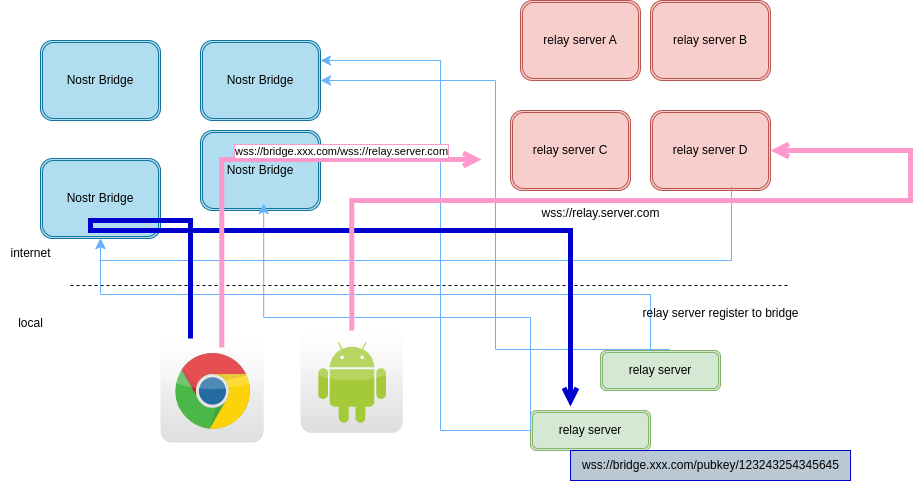

The diagram above was exported from draw.io. Its source (the exported page's mxGraphModel, read from the mxfile embedded in the PNG):
<mxGraphModel dx="1223" dy="593" grid="1" gridSize="10" guides="1" tooltips="1" connect="1" arrows="1" fold="1" page="1" pageScale="1" pageWidth="827" pageHeight="1169" math="0" shadow="0">
  <root>
    <mxCell id="0" />
    <mxCell id="1" parent="0" />
    <mxCell id="UFnYfvyeOZEN4yrEpSMv-1" value="relay server A" style="shape=ext;double=1;rounded=1;whiteSpace=wrap;html=1;fillColor=#f8cecc;strokeColor=#b85450;" vertex="1" parent="1">
      <mxGeometry x="520" y="20" width="120" height="80" as="geometry" />
    </mxCell>
    <mxCell id="UFnYfvyeOZEN4yrEpSMv-2" value="relay server C" style="shape=ext;double=1;rounded=1;whiteSpace=wrap;html=1;fillColor=#f8cecc;strokeColor=#b85450;" vertex="1" parent="1">
      <mxGeometry x="510" y="130" width="120" height="80" as="geometry" />
    </mxCell>
    <mxCell id="UFnYfvyeOZEN4yrEpSMv-3" value="relay server D" style="shape=ext;double=1;rounded=1;whiteSpace=wrap;html=1;fillColor=#f8cecc;strokeColor=#b85450;" vertex="1" parent="1">
      <mxGeometry x="650" y="130" width="120" height="80" as="geometry" />
    </mxCell>
    <mxCell id="UFnYfvyeOZEN4yrEpSMv-4" value="relay server B" style="shape=ext;double=1;rounded=1;whiteSpace=wrap;html=1;fillColor=#f8cecc;strokeColor=#b85450;" vertex="1" parent="1">
      <mxGeometry x="650" y="20" width="120" height="80" as="geometry" />
    </mxCell>
    <mxCell id="UFnYfvyeOZEN4yrEpSMv-6" value="" style="line;strokeWidth=1;html=1;dashed=1;" vertex="1" parent="1">
      <mxGeometry x="70" y="300" width="720" height="10" as="geometry" />
    </mxCell>
    <mxCell id="UFnYfvyeOZEN4yrEpSMv-7" value="internet" style="text;html=1;align=center;verticalAlign=middle;resizable=0;points=[];autosize=1;strokeColor=none;fillColor=none;" vertex="1" parent="1">
      <mxGeometry y="258" width="60" height="30" as="geometry" />
    </mxCell>
    <mxCell id="UFnYfvyeOZEN4yrEpSMv-8" value="local" style="text;html=1;align=center;verticalAlign=middle;resizable=0;points=[];autosize=1;strokeColor=none;fillColor=none;" vertex="1" parent="1">
      <mxGeometry x="5" y="328" width="50" height="30" as="geometry" />
    </mxCell>
    <mxCell id="UFnYfvyeOZEN4yrEpSMv-9" value="relay server" style="shape=ext;double=1;rounded=1;whiteSpace=wrap;html=1;fillColor=#d5e8d4;strokeColor=#82b366;" vertex="1" parent="1">
      <mxGeometry x="600" y="370" width="120" height="40" as="geometry" />
    </mxCell>
    <mxCell id="UFnYfvyeOZEN4yrEpSMv-10" value="Nostr Bridge" style="shape=ext;double=1;rounded=1;whiteSpace=wrap;html=1;fillColor=#b1ddf0;strokeColor=#10739e;" vertex="1" parent="1">
      <mxGeometry x="40" y="60" width="120" height="80" as="geometry" />
    </mxCell>
    <mxCell id="UFnYfvyeOZEN4yrEpSMv-11" value="" style="dashed=0;outlineConnect=0;html=1;align=center;labelPosition=center;verticalLabelPosition=bottom;verticalAlign=top;shape=mxgraph.webicons.chrome;gradientColor=#DFDEDE" vertex="1" parent="1">
      <mxGeometry x="160" y="358" width="103.2" height="104" as="geometry" />
    </mxCell>
    <mxCell id="UFnYfvyeOZEN4yrEpSMv-12" value="" style="dashed=0;outlineConnect=0;html=1;align=center;labelPosition=center;verticalLabelPosition=bottom;verticalAlign=top;shape=mxgraph.webicons.android;gradientColor=#DFDEDE" vertex="1" parent="1">
      <mxGeometry x="300" y="350" width="102.4" height="102.4" as="geometry" />
    </mxCell>
    <mxCell id="UFnYfvyeOZEN4yrEpSMv-13" value="Nostr Bridge" style="shape=ext;double=1;rounded=1;whiteSpace=wrap;html=1;fillColor=#b1ddf0;strokeColor=#10739e;" vertex="1" parent="1">
      <mxGeometry x="40" y="178" width="120" height="80" as="geometry" />
    </mxCell>
    <mxCell id="UFnYfvyeOZEN4yrEpSMv-14" value="Nostr Bridge" style="shape=ext;double=1;rounded=1;whiteSpace=wrap;html=1;fillColor=#b1ddf0;strokeColor=#10739e;" vertex="1" parent="1">
      <mxGeometry x="200" y="150" width="120" height="80" as="geometry" />
    </mxCell>
    <mxCell id="UFnYfvyeOZEN4yrEpSMv-15" value="Nostr Bridge" style="shape=ext;double=1;rounded=1;whiteSpace=wrap;html=1;fillColor=#b1ddf0;strokeColor=#10739e;" vertex="1" parent="1">
      <mxGeometry x="200" y="60" width="120" height="80" as="geometry" />
    </mxCell>
    <mxCell id="UFnYfvyeOZEN4yrEpSMv-16" value="relay server" style="shape=ext;double=1;rounded=1;whiteSpace=wrap;html=1;fillColor=#d5e8d4;strokeColor=#82b366;" vertex="1" parent="1">
      <mxGeometry x="530" y="430" width="120" height="40" as="geometry" />
    </mxCell>
    <mxCell id="UFnYfvyeOZEN4yrEpSMv-17" value="" style="edgeStyle=elbowEdgeStyle;elbow=vertical;endArrow=classic;html=1;curved=0;rounded=0;endSize=8;startSize=8;exitX=0;exitY=0.5;exitDx=0;exitDy=0;strokeColor=#66B2FF;" edge="1" parent="1" source="UFnYfvyeOZEN4yrEpSMv-16">
      <mxGeometry width="50" height="50" relative="1" as="geometry">
        <mxPoint x="493.2" y="463" as="sourcePoint" />
        <mxPoint x="263.2" y="223" as="targetPoint" />
      </mxGeometry>
    </mxCell>
    <mxCell id="UFnYfvyeOZEN4yrEpSMv-19" value="" style="edgeStyle=elbowEdgeStyle;elbow=horizontal;endArrow=classic;html=1;curved=0;rounded=0;endSize=8;startSize=8;exitX=0.575;exitY=-0.025;exitDx=0;exitDy=0;exitPerimeter=0;strokeColor=#66B2FF;" edge="1" parent="1" source="UFnYfvyeOZEN4yrEpSMv-9" target="UFnYfvyeOZEN4yrEpSMv-15">
      <mxGeometry width="50" height="50" relative="1" as="geometry">
        <mxPoint x="390" y="210" as="sourcePoint" />
        <mxPoint x="440" y="160" as="targetPoint" />
      </mxGeometry>
    </mxCell>
    <mxCell id="UFnYfvyeOZEN4yrEpSMv-20" value="" style="edgeStyle=elbowEdgeStyle;elbow=vertical;endArrow=classic;html=1;curved=0;rounded=0;endSize=8;startSize=8;strokeColor=#66B2FF;" edge="1" parent="1" target="UFnYfvyeOZEN4yrEpSMv-13">
      <mxGeometry width="50" height="50" relative="1" as="geometry">
        <mxPoint x="650" y="370" as="sourcePoint" />
        <mxPoint x="440" y="160" as="targetPoint" />
      </mxGeometry>
    </mxCell>
    <mxCell id="UFnYfvyeOZEN4yrEpSMv-21" value="relay server register to bridge" style="text;html=1;align=center;verticalAlign=middle;resizable=0;points=[];autosize=1;strokeColor=none;fillColor=none;" vertex="1" parent="1">
      <mxGeometry x="630" y="318" width="180" height="30" as="geometry" />
    </mxCell>
    <mxCell id="UFnYfvyeOZEN4yrEpSMv-22" value="" style="edgeStyle=elbowEdgeStyle;elbow=vertical;endArrow=classic;html=1;curved=0;rounded=0;endSize=8;startSize=8;exitX=0.675;exitY=0.95;exitDx=0;exitDy=0;exitPerimeter=0;strokeColor=#66B2FF;" edge="1" parent="1" source="UFnYfvyeOZEN4yrEpSMv-3" target="UFnYfvyeOZEN4yrEpSMv-13">
      <mxGeometry width="50" height="50" relative="1" as="geometry">
        <mxPoint x="390" y="210" as="sourcePoint" />
        <mxPoint x="440" y="160" as="targetPoint" />
        <Array as="points">
          <mxPoint x="731" y="280" />
          <mxPoint x="440" y="240" />
        </Array>
      </mxGeometry>
    </mxCell>
    <mxCell id="UFnYfvyeOZEN4yrEpSMv-25" value="" style="edgeStyle=segmentEdgeStyle;endArrow=classic;html=1;curved=0;rounded=0;endSize=8;startSize=8;entryX=1;entryY=0.25;entryDx=0;entryDy=0;strokeColor=#66B2FF;" edge="1" parent="1" source="UFnYfvyeOZEN4yrEpSMv-16" target="UFnYfvyeOZEN4yrEpSMv-15">
      <mxGeometry width="50" height="50" relative="1" as="geometry">
        <mxPoint x="590" y="390" as="sourcePoint" />
        <mxPoint x="440" y="160" as="targetPoint" />
        <Array as="points">
          <mxPoint x="440" y="450" />
          <mxPoint x="440" y="80" />
        </Array>
      </mxGeometry>
    </mxCell>
    <mxCell id="UFnYfvyeOZEN4yrEpSMv-29" value="" style="edgeStyle=segmentEdgeStyle;endArrow=open;html=1;curved=0;rounded=0;endSize=8;startSize=8;strokeColor=#0000CC;endFill=0;strokeWidth=5;entryX=0.333;entryY=-0.1;entryDx=0;entryDy=0;entryPerimeter=0;" edge="1" parent="1" source="UFnYfvyeOZEN4yrEpSMv-11" target="UFnYfvyeOZEN4yrEpSMv-16">
      <mxGeometry width="50" height="50" relative="1" as="geometry">
        <mxPoint x="191.5999999999999" y="318" as="sourcePoint" />
        <mxPoint x="570" y="390" as="targetPoint" />
        <Array as="points">
          <mxPoint x="190" y="240" />
          <mxPoint x="90" y="240" />
          <mxPoint x="90" y="250" />
          <mxPoint x="570" y="250" />
        </Array>
      </mxGeometry>
    </mxCell>
    <mxCell id="UFnYfvyeOZEN4yrEpSMv-30" value="" style="edgeStyle=segmentEdgeStyle;endArrow=open;html=1;curved=0;rounded=0;endSize=8;startSize=8;strokeColor=#FF99CC;endFill=0;strokeWidth=5;entryX=0;entryY=0.5;entryDx=0;entryDy=0;" edge="1" parent="1">
      <mxGeometry width="50" height="50" relative="1" as="geometry">
        <mxPoint x="221.2" y="367" as="sourcePoint" />
        <mxPoint x="481.2" y="179" as="targetPoint" />
        <Array as="points">
          <mxPoint x="221" y="179" />
        </Array>
      </mxGeometry>
    </mxCell>
    <mxCell id="UFnYfvyeOZEN4yrEpSMv-32" value="wss://bridge.xxx.com/wss://relay.server.com" style="edgeLabel;html=1;align=center;verticalAlign=middle;resizable=0;points=[];labelBorderColor=#FF99CC;" vertex="1" connectable="0" parent="UFnYfvyeOZEN4yrEpSMv-30">
      <mxGeometry x="0.4777" y="5" relative="1" as="geometry">
        <mxPoint x="-24" y="-4" as="offset" />
      </mxGeometry>
    </mxCell>
    <mxCell id="UFnYfvyeOZEN4yrEpSMv-31" value="" style="edgeStyle=segmentEdgeStyle;endArrow=open;html=1;curved=0;rounded=0;endSize=8;startSize=8;strokeColor=#FF99CC;endFill=0;strokeWidth=5;" edge="1" parent="1" source="UFnYfvyeOZEN4yrEpSMv-12">
      <mxGeometry width="50" height="50" relative="1" as="geometry">
        <mxPoint x="720" y="220" as="sourcePoint" />
        <mxPoint x="770" y="170" as="targetPoint" />
        <Array as="points">
          <mxPoint x="351" y="220" />
          <mxPoint x="910" y="220" />
          <mxPoint x="910" y="170" />
        </Array>
      </mxGeometry>
    </mxCell>
    <mxCell id="UFnYfvyeOZEN4yrEpSMv-33" value="wss://relay.server.com" style="text;html=1;align=center;verticalAlign=middle;resizable=0;points=[];autosize=1;strokeColor=none;fillColor=none;" vertex="1" parent="1">
      <mxGeometry x="530" y="218" width="140" height="30" as="geometry" />
    </mxCell>
    <mxCell id="UFnYfvyeOZEN4yrEpSMv-34" value="wss://bridge.xxx.com/pubkey/123243254345645" style="text;html=1;align=center;verticalAlign=middle;resizable=0;points=[];autosize=1;strokeColor=#0000CC;fillColor=#bac8d3;" vertex="1" parent="1">
      <mxGeometry x="570" y="470" width="280" height="30" as="geometry" />
    </mxCell>
  </root>
</mxGraphModel>